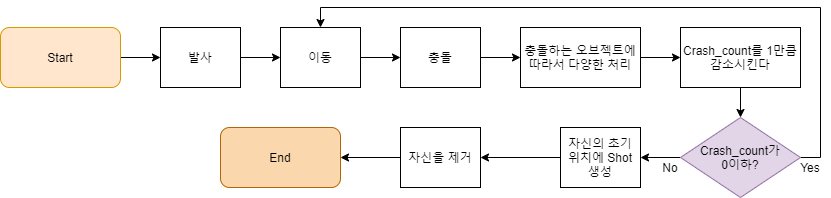

The diagram above was exported from draw.io. Its source (the exported page's mxGraphModel, read from the mxfile embedded in the PNG):
<mxGraphModel dx="1422" dy="745" grid="1" gridSize="10" guides="1" tooltips="1" connect="1" arrows="1" fold="1" page="1" pageScale="1" pageWidth="827" pageHeight="1169" math="0" shadow="0">
  <root>
    <mxCell id="0" />
    <mxCell id="1" parent="0" />
    <mxCell id="2WWGJnRCyKFDDAzFQEC9-14" style="edgeStyle=orthogonalEdgeStyle;rounded=0;orthogonalLoop=1;jettySize=auto;html=1;exitX=1;exitY=0.5;exitDx=0;exitDy=0;" parent="1" source="2WWGJnRCyKFDDAzFQEC9-2" target="2WWGJnRCyKFDDAzFQEC9-13" edge="1">
      <mxGeometry relative="1" as="geometry" />
    </mxCell>
    <mxCell id="2WWGJnRCyKFDDAzFQEC9-2" value="Start" style="rounded=1;whiteSpace=wrap;html=1;fillColor=#ffe6cc;strokeColor=#d79b00;" parent="1" vertex="1">
      <mxGeometry x="240" y="180" width="120" height="60" as="geometry" />
    </mxCell>
    <mxCell id="2WWGJnRCyKFDDAzFQEC9-16" value="" style="edgeStyle=orthogonalEdgeStyle;rounded=0;orthogonalLoop=1;jettySize=auto;html=1;" parent="1" source="2WWGJnRCyKFDDAzFQEC9-13" target="2WWGJnRCyKFDDAzFQEC9-15" edge="1">
      <mxGeometry relative="1" as="geometry" />
    </mxCell>
    <mxCell id="2WWGJnRCyKFDDAzFQEC9-13" value="발사" style="rounded=0;whiteSpace=wrap;html=1;" parent="1" vertex="1">
      <mxGeometry x="400" y="180" width="80" height="60" as="geometry" />
    </mxCell>
    <mxCell id="2WWGJnRCyKFDDAzFQEC9-18" value="" style="edgeStyle=orthogonalEdgeStyle;rounded=0;orthogonalLoop=1;jettySize=auto;html=1;" parent="1" source="2WWGJnRCyKFDDAzFQEC9-15" target="2WWGJnRCyKFDDAzFQEC9-17" edge="1">
      <mxGeometry relative="1" as="geometry" />
    </mxCell>
    <mxCell id="2WWGJnRCyKFDDAzFQEC9-15" value="이동" style="rounded=0;whiteSpace=wrap;html=1;" parent="1" vertex="1">
      <mxGeometry x="520" y="180" width="80" height="60" as="geometry" />
    </mxCell>
    <mxCell id="2WWGJnRCyKFDDAzFQEC9-21" value="" style="edgeStyle=orthogonalEdgeStyle;rounded=0;orthogonalLoop=1;jettySize=auto;html=1;" parent="1" source="2WWGJnRCyKFDDAzFQEC9-17" target="2WWGJnRCyKFDDAzFQEC9-20" edge="1">
      <mxGeometry relative="1" as="geometry" />
    </mxCell>
    <mxCell id="2WWGJnRCyKFDDAzFQEC9-17" value="충돌" style="rounded=0;whiteSpace=wrap;html=1;" parent="1" vertex="1">
      <mxGeometry x="640" y="180" width="80" height="60" as="geometry" />
    </mxCell>
    <mxCell id="AfWoBJ1AZaKJgZcskX70-2" value="" style="edgeStyle=orthogonalEdgeStyle;rounded=0;orthogonalLoop=1;jettySize=auto;html=1;" edge="1" parent="1" source="2WWGJnRCyKFDDAzFQEC9-20" target="AfWoBJ1AZaKJgZcskX70-1">
      <mxGeometry relative="1" as="geometry" />
    </mxCell>
    <mxCell id="2WWGJnRCyKFDDAzFQEC9-20" value="충돌하는 오브젝트에 따라서 다양한 처리" style="rounded=0;whiteSpace=wrap;html=1;" parent="1" vertex="1">
      <mxGeometry x="760" y="180" width="120" height="60" as="geometry" />
    </mxCell>
    <mxCell id="2WWGJnRCyKFDDAzFQEC9-32" value="" style="edgeStyle=orthogonalEdgeStyle;rounded=0;orthogonalLoop=1;jettySize=auto;html=1;" parent="1" source="2WWGJnRCyKFDDAzFQEC9-26" target="2WWGJnRCyKFDDAzFQEC9-31" edge="1">
      <mxGeometry relative="1" as="geometry" />
    </mxCell>
    <mxCell id="2WWGJnRCyKFDDAzFQEC9-26" value="자신의 초기 위치에 Shot 생성" style="rounded=0;whiteSpace=wrap;html=1;" parent="1" vertex="1">
      <mxGeometry x="800" y="280" width="80" height="60" as="geometry" />
    </mxCell>
    <mxCell id="2WWGJnRCyKFDDAzFQEC9-36" style="edgeStyle=orthogonalEdgeStyle;rounded=0;orthogonalLoop=1;jettySize=auto;html=1;exitX=0;exitY=0.5;exitDx=0;exitDy=0;entryX=1;entryY=0.5;entryDx=0;entryDy=0;" parent="1" source="2WWGJnRCyKFDDAzFQEC9-31" target="2WWGJnRCyKFDDAzFQEC9-35" edge="1">
      <mxGeometry relative="1" as="geometry" />
    </mxCell>
    <mxCell id="2WWGJnRCyKFDDAzFQEC9-31" value="자신을 제거" style="rounded=0;whiteSpace=wrap;html=1;" parent="1" vertex="1">
      <mxGeometry x="640" y="280" width="80" height="60" as="geometry" />
    </mxCell>
    <mxCell id="2WWGJnRCyKFDDAzFQEC9-35" value="End" style="rounded=1;whiteSpace=wrap;html=1;fillColor=#fad7ac;strokeColor=#b46504;" parent="1" vertex="1">
      <mxGeometry x="460" y="280" width="120" height="60" as="geometry" />
    </mxCell>
    <mxCell id="AfWoBJ1AZaKJgZcskX70-4" value="" style="edgeStyle=orthogonalEdgeStyle;rounded=0;orthogonalLoop=1;jettySize=auto;html=1;" edge="1" parent="1" source="AfWoBJ1AZaKJgZcskX70-1" target="AfWoBJ1AZaKJgZcskX70-3">
      <mxGeometry relative="1" as="geometry" />
    </mxCell>
    <mxCell id="AfWoBJ1AZaKJgZcskX70-1" value="Crash_count를 1만큼 감소시킨다" style="rounded=0;whiteSpace=wrap;html=1;" vertex="1" parent="1">
      <mxGeometry x="920" y="180" width="120" height="60" as="geometry" />
    </mxCell>
    <mxCell id="AfWoBJ1AZaKJgZcskX70-5" style="edgeStyle=orthogonalEdgeStyle;rounded=0;orthogonalLoop=1;jettySize=auto;html=1;exitX=0;exitY=0.5;exitDx=0;exitDy=0;entryX=1;entryY=0.5;entryDx=0;entryDy=0;" edge="1" parent="1" source="AfWoBJ1AZaKJgZcskX70-3" target="2WWGJnRCyKFDDAzFQEC9-26">
      <mxGeometry relative="1" as="geometry" />
    </mxCell>
    <mxCell id="AfWoBJ1AZaKJgZcskX70-6" style="edgeStyle=orthogonalEdgeStyle;rounded=0;orthogonalLoop=1;jettySize=auto;html=1;exitX=1;exitY=0.5;exitDx=0;exitDy=0;entryX=0.5;entryY=0;entryDx=0;entryDy=0;" edge="1" parent="1" source="AfWoBJ1AZaKJgZcskX70-3" target="2WWGJnRCyKFDDAzFQEC9-15">
      <mxGeometry relative="1" as="geometry" />
    </mxCell>
    <mxCell id="AfWoBJ1AZaKJgZcskX70-3" value="Crash_count가&lt;br&gt;0이하?" style="rhombus;whiteSpace=wrap;html=1;rounded=0;fillColor=#e1d5e7;strokeColor=#9673a6;" vertex="1" parent="1">
      <mxGeometry x="920" y="270" width="120" height="80" as="geometry" />
    </mxCell>
    <mxCell id="AfWoBJ1AZaKJgZcskX70-7" value="Yes" style="text;html=1;strokeColor=none;fillColor=none;align=center;verticalAlign=middle;whiteSpace=wrap;rounded=0;" vertex="1" parent="1">
      <mxGeometry x="1030" y="310" width="40" height="20" as="geometry" />
    </mxCell>
    <mxCell id="AfWoBJ1AZaKJgZcskX70-8" value="No" style="text;html=1;strokeColor=none;fillColor=none;align=center;verticalAlign=middle;whiteSpace=wrap;rounded=0;" vertex="1" parent="1">
      <mxGeometry x="890" y="310" width="40" height="20" as="geometry" />
    </mxCell>
  </root>
</mxGraphModel>